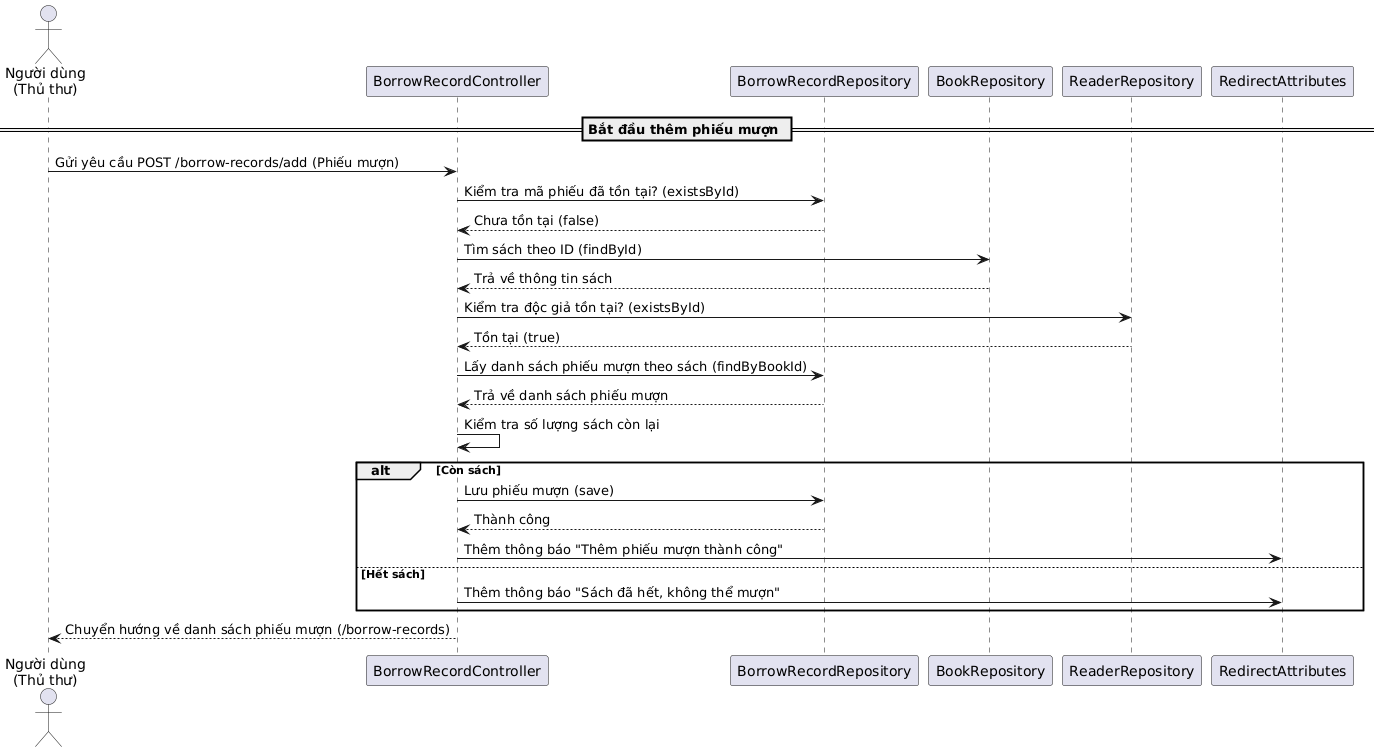

The diagram above was rendered by PlantUML. Its source (embedded in the PNG):
@startuml
' Bố cục hướng từ trên xuống, dễ nhìn
actor "Người dùng\n(Thủ thư)" as User

participant "BorrowRecordController" as Controller
participant "BorrowRecordRepository" as RecordRepo
participant "BookRepository" as BookRepo
participant "ReaderRepository" as ReaderRepo
participant "RedirectAttributes" as Redirect

== Bắt đầu thêm phiếu mượn ==
User -> Controller: Gửi yêu cầu POST /borrow-records/add (Phiếu mượn)

Controller -> RecordRepo: Kiểm tra mã phiếu đã tồn tại? (existsById)
RecordRepo --> Controller: Chưa tồn tại (false)

Controller -> BookRepo: Tìm sách theo ID (findById)
BookRepo --> Controller: Trả về thông tin sách

Controller -> ReaderRepo: Kiểm tra độc giả tồn tại? (existsById)
ReaderRepo --> Controller: Tồn tại (true)

Controller -> RecordRepo: Lấy danh sách phiếu mượn theo sách (findByBookId)
RecordRepo --> Controller: Trả về danh sách phiếu mượn

Controller -> Controller: Kiểm tra số lượng sách còn lại

alt Còn sách
    Controller -> RecordRepo: Lưu phiếu mượn (save)
    RecordRepo --> Controller: Thành công
    Controller -> Redirect: Thêm thông báo "Thêm phiếu mượn thành công"
else Hết sách
    Controller -> Redirect: Thêm thông báo "Sách đã hết, không thể mượn"
end

Controller --> User: Chuyển hướng về danh sách phiếu mượn (/borrow-records)
@enduml